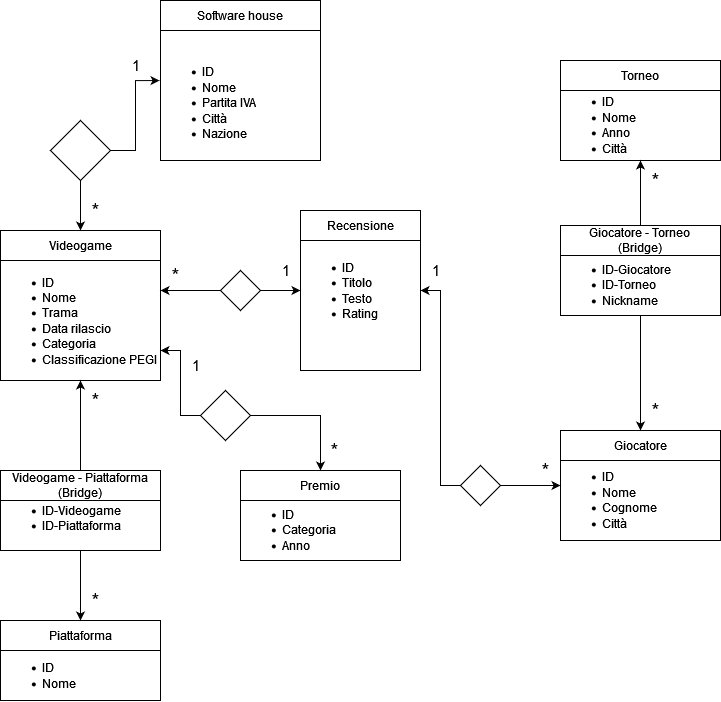

The diagram above was exported from draw.io. Its source (the exported page's mxGraphModel, read from the mxfile embedded in the PNG):
<mxGraphModel dx="1050" dy="524" grid="1" gridSize="10" guides="1" tooltips="1" connect="1" arrows="1" fold="1" page="1" pageScale="1" pageWidth="827" pageHeight="1169" math="0" shadow="0">
  <root>
    <mxCell id="0" />
    <mxCell id="1" parent="0" />
    <mxCell id="GW1x0Rxr6ZO3NL_KyY5c-1" value="&lt;div align=&quot;left&quot;&gt;&lt;ul&gt;&lt;li&gt;ID&lt;br&gt;&lt;/li&gt;&lt;li&gt;Nome&lt;br&gt;&lt;/li&gt;&lt;li&gt;Trama&lt;/li&gt;&lt;li&gt;Data rilascio&lt;/li&gt;&lt;li&gt;Categoria&lt;br&gt;&lt;/li&gt;&lt;li&gt;Classificazione PEGI&lt;br&gt;&lt;/li&gt;&lt;/ul&gt;&lt;/div&gt;" style="rounded=0;whiteSpace=wrap;html=1;align=left;" vertex="1" parent="1">
      <mxGeometry x="80" y="270" width="160" height="120" as="geometry" />
    </mxCell>
    <mxCell id="GW1x0Rxr6ZO3NL_KyY5c-3" value="Videogame" style="rounded=0;whiteSpace=wrap;html=1;" vertex="1" parent="1">
      <mxGeometry x="80" y="240" width="160" height="30" as="geometry" />
    </mxCell>
    <mxCell id="GW1x0Rxr6ZO3NL_KyY5c-4" value="&lt;br&gt;&lt;ul&gt;&lt;li&gt;ID&lt;br&gt;&lt;/li&gt;&lt;li&gt;Nome&lt;br&gt;&lt;/li&gt;&lt;li&gt;Partita IVA&lt;/li&gt;&lt;li&gt;Città&lt;/li&gt;&lt;li&gt;Nazione&lt;br&gt;&lt;/li&gt;&lt;/ul&gt;" style="rounded=0;whiteSpace=wrap;html=1;align=left;" vertex="1" parent="1">
      <mxGeometry x="240" y="40" width="160" height="130" as="geometry" />
    </mxCell>
    <mxCell id="GW1x0Rxr6ZO3NL_KyY5c-5" value="Software house" style="rounded=0;whiteSpace=wrap;html=1;" vertex="1" parent="1">
      <mxGeometry x="240" y="10" width="160" height="30" as="geometry" />
    </mxCell>
    <mxCell id="GW1x0Rxr6ZO3NL_KyY5c-8" style="edgeStyle=orthogonalEdgeStyle;rounded=0;orthogonalLoop=1;jettySize=auto;html=1;entryX=-0.006;entryY=0.385;entryDx=0;entryDy=0;entryPerimeter=0;" edge="1" parent="1" source="GW1x0Rxr6ZO3NL_KyY5c-6" target="GW1x0Rxr6ZO3NL_KyY5c-4">
      <mxGeometry relative="1" as="geometry" />
    </mxCell>
    <mxCell id="GW1x0Rxr6ZO3NL_KyY5c-35" style="edgeStyle=orthogonalEdgeStyle;rounded=0;orthogonalLoop=1;jettySize=auto;html=1;entryX=0.5;entryY=0;entryDx=0;entryDy=0;fontSize=12;" edge="1" parent="1" source="GW1x0Rxr6ZO3NL_KyY5c-6" target="GW1x0Rxr6ZO3NL_KyY5c-3">
      <mxGeometry relative="1" as="geometry" />
    </mxCell>
    <mxCell id="GW1x0Rxr6ZO3NL_KyY5c-6" value="" style="rhombus;whiteSpace=wrap;html=1;" vertex="1" parent="1">
      <mxGeometry x="130" y="130" width="60" height="60" as="geometry" />
    </mxCell>
    <mxCell id="GW1x0Rxr6ZO3NL_KyY5c-10" value="1" style="text;html=1;align=center;verticalAlign=middle;resizable=0;points=[];autosize=1;strokeColor=none;fillColor=none;fontSize=15;" vertex="1" parent="1">
      <mxGeometry x="200" y="60" width="30" height="30" as="geometry" />
    </mxCell>
    <mxCell id="GW1x0Rxr6ZO3NL_KyY5c-12" value="&lt;div&gt;&lt;ul&gt;&lt;li&gt;ID&lt;br&gt;&lt;/li&gt;&lt;li&gt;Nome&lt;br&gt;&lt;/li&gt;&lt;/ul&gt;&lt;/div&gt;" style="rounded=0;whiteSpace=wrap;html=1;fontSize=12;align=left;labelPosition=center;verticalLabelPosition=middle;verticalAlign=middle;" vertex="1" parent="1">
      <mxGeometry x="80" y="660" width="160" height="50" as="geometry" />
    </mxCell>
    <mxCell id="GW1x0Rxr6ZO3NL_KyY5c-13" value="Piattaforma" style="rounded=0;whiteSpace=wrap;html=1;" vertex="1" parent="1">
      <mxGeometry x="80" y="630" width="160" height="30" as="geometry" />
    </mxCell>
    <mxCell id="GW1x0Rxr6ZO3NL_KyY5c-18" value="*" style="text;html=1;align=center;verticalAlign=middle;resizable=0;points=[];autosize=1;strokeColor=none;fillColor=none;fontSize=20;" vertex="1" parent="1">
      <mxGeometry x="160" y="390" width="30" height="40" as="geometry" />
    </mxCell>
    <mxCell id="GW1x0Rxr6ZO3NL_KyY5c-19" value="*" style="text;html=1;align=center;verticalAlign=middle;resizable=0;points=[];autosize=1;strokeColor=none;fillColor=none;fontSize=20;" vertex="1" parent="1">
      <mxGeometry x="160" y="590" width="30" height="40" as="geometry" />
    </mxCell>
    <mxCell id="GW1x0Rxr6ZO3NL_KyY5c-20" value="&lt;div align=&quot;left&quot;&gt;&lt;br&gt;&lt;br&gt;&lt;ul&gt;&lt;li&gt;ID&lt;br&gt;&lt;/li&gt;&lt;li&gt;Nome&lt;br&gt;&lt;/li&gt;&lt;li&gt;Anno&lt;/li&gt;&lt;li&gt;Città&lt;br&gt;&lt;/li&gt;&lt;/ul&gt;&lt;/div&gt;" style="rounded=0;whiteSpace=wrap;html=1;fontSize=12;align=left;" vertex="1" parent="1">
      <mxGeometry x="640" y="70" width="160" height="100" as="geometry" />
    </mxCell>
    <mxCell id="GW1x0Rxr6ZO3NL_KyY5c-21" value="Torneo" style="rounded=0;whiteSpace=wrap;html=1;" vertex="1" parent="1">
      <mxGeometry x="640" y="70" width="160" height="30" as="geometry" />
    </mxCell>
    <mxCell id="GW1x0Rxr6ZO3NL_KyY5c-46" style="edgeStyle=orthogonalEdgeStyle;rounded=0;orthogonalLoop=1;jettySize=auto;html=1;entryX=0.5;entryY=1;entryDx=0;entryDy=0;fontSize=12;" edge="1" parent="1" source="GW1x0Rxr6ZO3NL_KyY5c-22" target="GW1x0Rxr6ZO3NL_KyY5c-1">
      <mxGeometry relative="1" as="geometry" />
    </mxCell>
    <mxCell id="GW1x0Rxr6ZO3NL_KyY5c-47" value="" style="edgeStyle=orthogonalEdgeStyle;rounded=0;orthogonalLoop=1;jettySize=auto;html=1;fontSize=12;" edge="1" parent="1" source="GW1x0Rxr6ZO3NL_KyY5c-22" target="GW1x0Rxr6ZO3NL_KyY5c-13">
      <mxGeometry relative="1" as="geometry" />
    </mxCell>
    <mxCell id="GW1x0Rxr6ZO3NL_KyY5c-22" value="&lt;div align=&quot;left&quot;&gt;&lt;br&gt;&lt;ul&gt;&lt;li&gt;ID-Videogame&lt;/li&gt;&lt;li&gt;ID-Piattaforma&lt;br&gt;&lt;/li&gt;&lt;/ul&gt;&lt;/div&gt;" style="rounded=0;whiteSpace=wrap;html=1;fontSize=12;align=left;" vertex="1" parent="1">
      <mxGeometry x="80" y="480" width="160" height="80" as="geometry" />
    </mxCell>
    <mxCell id="GW1x0Rxr6ZO3NL_KyY5c-23" value="&lt;div&gt;Videogame - Piattaforma&lt;/div&gt;&lt;div&gt;(Bridge)&lt;br&gt;&lt;/div&gt;" style="rounded=0;whiteSpace=wrap;html=1;" vertex="1" parent="1">
      <mxGeometry x="80" y="480" width="160" height="30" as="geometry" />
    </mxCell>
    <mxCell id="GW1x0Rxr6ZO3NL_KyY5c-27" value="&lt;div align=&quot;left&quot;&gt;&lt;div&gt;&lt;br&gt;&lt;/div&gt;&lt;br&gt;&lt;br&gt;&lt;br&gt;&lt;ul&gt;&lt;li&gt;ID&lt;/li&gt;&lt;li&gt;Nome&lt;/li&gt;&lt;li&gt;Cognome&lt;/li&gt;&lt;li&gt;Città&lt;/li&gt;&lt;/ul&gt;&lt;div&gt;&lt;br&gt;&lt;/div&gt;&lt;div&gt;&lt;br&gt;&lt;/div&gt;&lt;/div&gt;" style="rounded=0;whiteSpace=wrap;html=1;fontSize=12;align=left;" vertex="1" parent="1">
      <mxGeometry x="640" y="440" width="160" height="110" as="geometry" />
    </mxCell>
    <mxCell id="GW1x0Rxr6ZO3NL_KyY5c-28" value="Giocatore" style="rounded=0;whiteSpace=wrap;html=1;" vertex="1" parent="1">
      <mxGeometry x="640" y="440" width="160" height="30" as="geometry" />
    </mxCell>
    <mxCell id="GW1x0Rxr6ZO3NL_KyY5c-31" value="*" style="text;html=1;align=center;verticalAlign=middle;resizable=0;points=[];autosize=1;strokeColor=none;fillColor=none;fontSize=20;" vertex="1" parent="1">
      <mxGeometry x="720" y="170" width="30" height="40" as="geometry" />
    </mxCell>
    <mxCell id="GW1x0Rxr6ZO3NL_KyY5c-48" style="edgeStyle=orthogonalEdgeStyle;rounded=0;orthogonalLoop=1;jettySize=auto;html=1;fontSize=12;" edge="1" parent="1" source="GW1x0Rxr6ZO3NL_KyY5c-33" target="GW1x0Rxr6ZO3NL_KyY5c-27">
      <mxGeometry relative="1" as="geometry" />
    </mxCell>
    <mxCell id="GW1x0Rxr6ZO3NL_KyY5c-49" style="edgeStyle=orthogonalEdgeStyle;rounded=0;orthogonalLoop=1;jettySize=auto;html=1;entryX=0.5;entryY=1;entryDx=0;entryDy=0;fontSize=12;" edge="1" parent="1" source="GW1x0Rxr6ZO3NL_KyY5c-33" target="GW1x0Rxr6ZO3NL_KyY5c-20">
      <mxGeometry relative="1" as="geometry" />
    </mxCell>
    <mxCell id="GW1x0Rxr6ZO3NL_KyY5c-33" value="&lt;div&gt;&lt;br&gt;&lt;/div&gt;&lt;div&gt;&lt;br&gt;&lt;/div&gt;&lt;ul&gt;&lt;li&gt;ID-Giocatore&lt;/li&gt;&lt;li&gt;ID-Torneo&lt;/li&gt;&lt;li&gt;Nickname&lt;br&gt;&lt;/li&gt;&lt;/ul&gt;" style="rounded=0;whiteSpace=wrap;html=1;fontSize=12;align=left;" vertex="1" parent="1">
      <mxGeometry x="640" y="235" width="160" height="90" as="geometry" />
    </mxCell>
    <mxCell id="GW1x0Rxr6ZO3NL_KyY5c-34" value="&lt;div&gt;Giocatore - Torneo&lt;br&gt;&lt;/div&gt;&lt;div&gt;(Bridge)&lt;br&gt;&lt;/div&gt;" style="rounded=0;whiteSpace=wrap;html=1;" vertex="1" parent="1">
      <mxGeometry x="640" y="235" width="160" height="30" as="geometry" />
    </mxCell>
    <mxCell id="GW1x0Rxr6ZO3NL_KyY5c-36" value="*" style="text;html=1;align=center;verticalAlign=middle;resizable=0;points=[];autosize=1;strokeColor=none;fillColor=none;fontSize=20;" vertex="1" parent="1">
      <mxGeometry x="160" y="200" width="30" height="40" as="geometry" />
    </mxCell>
    <mxCell id="GW1x0Rxr6ZO3NL_KyY5c-37" value="&lt;div align=&quot;left&quot;&gt;&lt;ul&gt;&lt;li&gt;ID&lt;/li&gt;&lt;li&gt;Titolo&lt;/li&gt;&lt;li&gt;Testo&lt;/li&gt;&lt;li&gt;Rating&lt;br&gt;&lt;/li&gt;&lt;/ul&gt;&lt;/div&gt;" style="rounded=0;whiteSpace=wrap;html=1;fontSize=12;align=left;" vertex="1" parent="1">
      <mxGeometry x="380" y="220" width="120" height="160" as="geometry" />
    </mxCell>
    <mxCell id="GW1x0Rxr6ZO3NL_KyY5c-38" value="Recensione" style="rounded=0;whiteSpace=wrap;html=1;" vertex="1" parent="1">
      <mxGeometry x="380" y="220" width="120" height="30" as="geometry" />
    </mxCell>
    <mxCell id="GW1x0Rxr6ZO3NL_KyY5c-43" style="edgeStyle=orthogonalEdgeStyle;rounded=0;orthogonalLoop=1;jettySize=auto;html=1;entryX=1;entryY=0.5;entryDx=0;entryDy=0;fontSize=12;" edge="1" parent="1" source="GW1x0Rxr6ZO3NL_KyY5c-39" target="GW1x0Rxr6ZO3NL_KyY5c-37">
      <mxGeometry relative="1" as="geometry" />
    </mxCell>
    <mxCell id="GW1x0Rxr6ZO3NL_KyY5c-44" style="edgeStyle=orthogonalEdgeStyle;rounded=0;orthogonalLoop=1;jettySize=auto;html=1;fontSize=12;" edge="1" parent="1" source="GW1x0Rxr6ZO3NL_KyY5c-39" target="GW1x0Rxr6ZO3NL_KyY5c-27">
      <mxGeometry relative="1" as="geometry">
        <Array as="points">
          <mxPoint x="530" y="495" />
          <mxPoint x="530" y="495" />
        </Array>
      </mxGeometry>
    </mxCell>
    <mxCell id="GW1x0Rxr6ZO3NL_KyY5c-39" value="" style="rhombus;whiteSpace=wrap;html=1;fontSize=12;" vertex="1" parent="1">
      <mxGeometry x="540" y="475" width="40" height="40" as="geometry" />
    </mxCell>
    <mxCell id="GW1x0Rxr6ZO3NL_KyY5c-41" style="edgeStyle=orthogonalEdgeStyle;rounded=0;orthogonalLoop=1;jettySize=auto;html=1;fontSize=12;" edge="1" parent="1" source="GW1x0Rxr6ZO3NL_KyY5c-40" target="GW1x0Rxr6ZO3NL_KyY5c-37">
      <mxGeometry relative="1" as="geometry" />
    </mxCell>
    <mxCell id="GW1x0Rxr6ZO3NL_KyY5c-42" style="edgeStyle=orthogonalEdgeStyle;rounded=0;orthogonalLoop=1;jettySize=auto;html=1;entryX=1;entryY=0.25;entryDx=0;entryDy=0;fontSize=12;" edge="1" parent="1" source="GW1x0Rxr6ZO3NL_KyY5c-40" target="GW1x0Rxr6ZO3NL_KyY5c-1">
      <mxGeometry relative="1" as="geometry" />
    </mxCell>
    <mxCell id="GW1x0Rxr6ZO3NL_KyY5c-40" value="" style="rhombus;whiteSpace=wrap;html=1;fontSize=12;" vertex="1" parent="1">
      <mxGeometry x="300" y="280" width="40" height="40" as="geometry" />
    </mxCell>
    <mxCell id="GW1x0Rxr6ZO3NL_KyY5c-50" value="*" style="text;html=1;align=center;verticalAlign=middle;resizable=0;points=[];autosize=1;strokeColor=none;fillColor=none;fontSize=20;" vertex="1" parent="1">
      <mxGeometry x="720" y="400" width="30" height="40" as="geometry" />
    </mxCell>
    <mxCell id="GW1x0Rxr6ZO3NL_KyY5c-51" value="*" style="text;html=1;align=center;verticalAlign=middle;resizable=0;points=[];autosize=1;strokeColor=none;fillColor=none;fontSize=20;" vertex="1" parent="1">
      <mxGeometry x="610" y="460" width="30" height="40" as="geometry" />
    </mxCell>
    <mxCell id="GW1x0Rxr6ZO3NL_KyY5c-52" value="*" style="text;html=1;align=center;verticalAlign=middle;resizable=0;points=[];autosize=1;strokeColor=none;fillColor=none;fontSize=20;" vertex="1" parent="1">
      <mxGeometry x="240" y="265" width="30" height="40" as="geometry" />
    </mxCell>
    <mxCell id="GW1x0Rxr6ZO3NL_KyY5c-53" value="1" style="text;html=1;align=center;verticalAlign=middle;resizable=0;points=[];autosize=1;strokeColor=none;fillColor=none;fontSize=15;" vertex="1" parent="1">
      <mxGeometry x="350" y="265" width="30" height="30" as="geometry" />
    </mxCell>
    <mxCell id="GW1x0Rxr6ZO3NL_KyY5c-54" value="1" style="text;html=1;align=center;verticalAlign=middle;resizable=0;points=[];autosize=1;strokeColor=none;fillColor=none;fontSize=15;" vertex="1" parent="1">
      <mxGeometry x="500" y="265" width="30" height="30" as="geometry" />
    </mxCell>
    <mxCell id="GW1x0Rxr6ZO3NL_KyY5c-55" value="&lt;div align=&quot;left&quot;&gt;&lt;br&gt;&lt;br&gt;&lt;ul&gt;&lt;li&gt;ID&lt;/li&gt;&lt;li&gt;Categoria&lt;/li&gt;&lt;li&gt;Anno&lt;br&gt;&lt;/li&gt;&lt;/ul&gt;&lt;/div&gt;" style="rounded=0;whiteSpace=wrap;html=1;fontSize=12;align=left;" vertex="1" parent="1">
      <mxGeometry x="320" y="480" width="160" height="90" as="geometry" />
    </mxCell>
    <mxCell id="GW1x0Rxr6ZO3NL_KyY5c-56" value="Premio" style="rounded=0;whiteSpace=wrap;html=1;" vertex="1" parent="1">
      <mxGeometry x="320" y="480" width="160" height="30" as="geometry" />
    </mxCell>
    <mxCell id="GW1x0Rxr6ZO3NL_KyY5c-58" style="edgeStyle=orthogonalEdgeStyle;rounded=0;orthogonalLoop=1;jettySize=auto;html=1;entryX=1;entryY=0.75;entryDx=0;entryDy=0;fontSize=12;" edge="1" parent="1" source="GW1x0Rxr6ZO3NL_KyY5c-57" target="GW1x0Rxr6ZO3NL_KyY5c-1">
      <mxGeometry relative="1" as="geometry" />
    </mxCell>
    <mxCell id="GW1x0Rxr6ZO3NL_KyY5c-59" style="edgeStyle=orthogonalEdgeStyle;rounded=0;orthogonalLoop=1;jettySize=auto;html=1;entryX=0.5;entryY=0;entryDx=0;entryDy=0;fontSize=12;" edge="1" parent="1" source="GW1x0Rxr6ZO3NL_KyY5c-57" target="GW1x0Rxr6ZO3NL_KyY5c-56">
      <mxGeometry relative="1" as="geometry">
        <Array as="points">
          <mxPoint x="400" y="425" />
        </Array>
      </mxGeometry>
    </mxCell>
    <mxCell id="GW1x0Rxr6ZO3NL_KyY5c-57" value="" style="rhombus;whiteSpace=wrap;html=1;fontSize=12;" vertex="1" parent="1">
      <mxGeometry x="280" y="400" width="50" height="50" as="geometry" />
    </mxCell>
    <mxCell id="GW1x0Rxr6ZO3NL_KyY5c-60" value="1" style="text;html=1;align=center;verticalAlign=middle;resizable=0;points=[];autosize=1;strokeColor=none;fillColor=none;fontSize=15;" vertex="1" parent="1">
      <mxGeometry x="260" y="360" width="30" height="30" as="geometry" />
    </mxCell>
    <mxCell id="GW1x0Rxr6ZO3NL_KyY5c-61" value="*" style="text;html=1;align=center;verticalAlign=middle;resizable=0;points=[];autosize=1;strokeColor=none;fillColor=none;fontSize=20;" vertex="1" parent="1">
      <mxGeometry x="399" y="440" width="30" height="40" as="geometry" />
    </mxCell>
  </root>
</mxGraphModel>